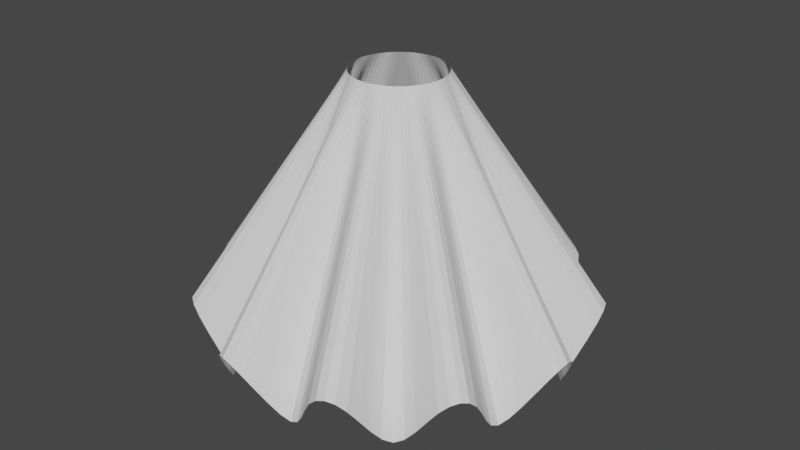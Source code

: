 # Source: Simple_TUT_Making_Skirt_0801.blend  (saved by Blender 4.4.32; exported with 4.5.12 LTS)
import bpy
from mathutils import Matrix  # noqa: F401  (used for matrix-valued properties, if any)

bpy.ops.wm.read_factory_settings(use_empty=True)
scene = bpy.context.scene
scene.name = 'Scene'

# ---- collections
col_collection = bpy.data.collections.new('Collection'); scene.collection.children.link(col_collection)

# ---- world
world_world = bpy.data.worlds.new('World'); scene.world = world_world
world_world.use_nodes = True; world_world.node_tree.nodes.clear()
_N = world_world.node_tree.nodes; _L = world_world.node_tree.links
n0 = _N.new('ShaderNodeOutputWorld'); n0.name = 'World Output'; n0.location = (300, 300)
n1 = _N.new('ShaderNodeBackground'); n1.name = 'Background'; n1.location = (10, 300)
n1.inputs[0].default_value = (0.05088, 0.05088, 0.05088, 1.0)
_L.new(n1.outputs[0], n0.inputs[0])
n0.is_active_output = True
world_world.color = (0.05088, 0.05088, 0.05088)
world_world.use_sun_shadow = False
world_world.sun_shadow_jitter_overblur = 0.0

# ---- meshes
me_cylinder = bpy.data.meshes.new('Cylinder')
me_cylinder.from_pydata([(-1.036e-08, 1.3, -0.4), (-6.656e-09, 0.2981, 1.0), (0.1893, 0.9819, -1.0), (0.05642, 0.2927, 1.0), (0.4832, 1.207, -0.4), (0.1108, 0.2767, 1.0), (0.7028, 1.094, -0.4), (0.1612, 0.2508, 1.0), (0.6901, 0.7237, -1.0), (0.2057, 0.2157, 1.0), (1.059, 0.7541, -0.4), (0.2428, 0.1729, 1.0), (1.183, 0.54, -0.4), (0.2712, 0.1238, 1.0), (0.9718, 0.2358, -1.0), (0.2897, 0.07028, 1.0), (1.299, 0.06186, -0.4), (0.2978, 0.01418, 1.0), (1.287, -0.185, -0.4), (0.2951, -0.04242, 1.0), (0.945, -0.3271, -1.0), (0.2817, -0.0975, 1.0), (1.126, -0.65, -0.4), (0.2582, -0.1491, 1.0), (0.9825, -0.8513, -0.4), (0.2253, -0.1952, 1.0), (0.6182, -0.7861, -1.0), (0.1843, -0.2343, 1.0), (0.5957, -1.155, -0.4), (0.1366, -0.265, 1.0), (0.3663, -1.247, -0.4), (0.08398, -0.286, 1.0), (0.09506, -0.9955, -1.0), (0.02834, -0.2968, 1.0), (-0.1236, -1.294, -0.4), (-0.02834, -0.2968, 1.0), (-0.3663, -1.247, -0.4), (-0.08398, -0.286, 1.0), (-0.4582, -0.8888, -1.0), (-0.1366, -0.265, 1.0), (-0.8036, -1.022, -0.4), (-0.1843, -0.2343, 1.0), (-0.9825, -0.8513, -0.4), (-0.2253, -0.1952, 1.0), (-0.866, -0.5, -1.0), (-0.2582, -0.1491, 1.0), (-1.229, -0.4252, -0.4), (-0.2817, -0.0975, 1.0), (-1.287, -0.185, -0.4), (-0.2951, -0.04242, 1.0), (-0.9989, 0.04758, -1.0), (-0.2978, 0.01418, 1.0), (-1.263, 0.3065, -0.4), (-0.2897, 0.07028, 1.0), (-1.183, 0.54, -0.4), (-0.2712, 0.1238, 1.0), (-0.8146, 0.5801, -1.0), (-0.2428, 0.1729, 1.0), (-0.8971, 0.9409, -0.4), (-0.2057, 0.2157, 1.0), (-0.7028, 1.094, -0.4), (-0.1612, 0.2508, 1.0), (-0.3717, 0.9284, -1.0), (-0.1108, 0.2767, 1.0), (-0.246, 1.277, -0.4), (-0.05642, 0.2927, 1.0)], [], [(0, 1, 3, 2), (2, 3, 5, 4), (4, 5, 7, 6), (6, 7, 9, 8), (8, 9, 11, 10), (10, 11, 13, 12), (12, 13, 15, 14), (14, 15, 17, 16), (16, 17, 19, 18), (18, 19, 21, 20), (20, 21, 23, 22), (22, 23, 25, 24), (24, 25, 27, 26), (26, 27, 29, 28), (28, 29, 31, 30), (30, 31, 33, 32), (32, 33, 35, 34), (34, 35, 37, 36), (36, 37, 39, 38), (38, 39, 41, 40), (40, 41, 43, 42), (42, 43, 45, 44), (44, 45, 47, 46), (46, 47, 49, 48), (48, 49, 51, 50), (50, 51, 53, 52), (52, 53, 55, 54), (54, 55, 57, 56), (56, 57, 59, 58), (58, 59, 61, 60), (60, 61, 63, 62), (62, 63, 65, 64), (64, 65, 1, 0)])
_uv = me_cylinder.uv_layers.new(name='UVMap')
_uv.uv.foreach_set('vector', [1.0, 0.5, 1.0, 1.0, 0.9697, 1.0, 0.9697, 0.5, 0.9697, 0.5, 0.9697, 1.0, 0.9394, 1.0, 0.9394, 0.5, 0.9394, 0.5, 0.9394, 1.0, 0.9091, 1.0, 0.9091, 0.5, 0.9091, 0.5, 0.9091, 1.0, 0.8788, 1.0, 0.8788, 0.5, 0.8788, 0.5, 0.8788, 1.0, 0.8485, 1.0, 0.8485, 0.5, 0.8485, 0.5, 0.8485, 1.0, 0.8182, 1.0, 0.8182, 0.5, 0.8182, 0.5, 0.8182, 1.0, 0.7879, 1.0, 0.7879, 0.5, 0.7879, 0.5, 0.7879, 1.0, 0.7576, 1.0, 0.7576, 0.5, 0.7576, 0.5, 0.7576, 1.0, 0.7273, 1.0, 0.7273, 0.5, 0.7273, 0.5, 0.7273, 1.0, 0.697, 1.0, 0.697, 0.5, 0.697, 0.5, 0.697, 1.0, 0.6667, 1.0, 0.6667, 0.5, 0.6667, 0.5, 0.6667, 1.0, 0.6364, 1.0, 0.6364, 0.5, 0.6364, 0.5, 0.6364, 1.0, 0.6061, 1.0, 0.6061, 0.5, 0.6061, 0.5, 0.6061, 1.0, 0.5758, 1.0, 0.5758, 0.5, 0.5758, 0.5, 0.5758, 1.0, 0.5455, 1.0, 0.5455, 0.5, 0.5455, 0.5, 0.5455, 1.0, 0.5152, 1.0, 0.5152, 0.5, 0.5152, 0.5, 0.5152, 1.0, 0.4848, 1.0, 0.4848, 0.5, 0.4848, 0.5, 0.4848, 1.0, 0.4545, 1.0, 0.4545, 0.5, 0.4545, 0.5, 0.4545, 1.0, 0.4242, 1.0, 0.4242, 0.5, 0.4242, 0.5, 0.4242, 1.0, 0.3939, 1.0, 0.3939, 0.5, 0.3939, 0.5, 0.3939, 1.0, 0.3636, 1.0, 0.3636, 0.5, 0.3636, 0.5, 0.3636, 1.0, 0.3333, 1.0, 0.3333, 0.5, 0.3333, 0.5, 0.3333, 1.0, 0.303, 1.0, 0.303, 0.5, 0.303, 0.5, 0.303, 1.0, 0.2727, 1.0, 0.2727, 0.5, 0.2727, 0.5, 0.2727, 1.0, 0.2424, 1.0, 0.2424, 0.5, 0.2424, 0.5, 0.2424, 1.0, 0.2121, 1.0, 0.2121, 0.5, 0.2121, 0.5, 0.2121, 1.0, 0.1818, 1.0, 0.1818, 0.5, 0.1818, 0.5, 0.1818, 1.0, 0.1515, 1.0, 0.1515, 0.5, 0.1515, 0.5, 0.1515, 1.0, 0.1212, 1.0, 0.1212, 0.5, 0.1212, 0.5, 0.1212, 1.0, 0.09091, 1.0, 0.09091, 0.5, 0.09091, 0.5, 0.09091, 1.0, 0.06061, 1.0, 0.06061, 0.5, 0.06061, 0.5, 0.06061, 1.0, 0.0303, 1.0, 0.0303, 0.5, 0.0303, 0.5, 0.0303, 1.0, 4.47e-07, 1.0, 4.47e-07, 0.5])
me_cylinder.update()

# ---- objects
ob_cylinder = bpy.data.objects.new('Cylinder', me_cylinder)

# ---- transforms, parenting, visibility, modifiers, constraints
ob_cylinder.location = (0.0, 0.0, 0.0)
_m = ob_cylinder.modifiers.new('Subdivision', 'SUBSURF')
_m.levels = 2

# ---- collection membership
col_collection.objects.link(ob_cylinder)

# ---- scene / render settings (as saved in the file)
scene.frame_start = 1; scene.frame_end = 250; scene.frame_set(1)
scene.render.engine = 'BLENDER_EEVEE_NEXT'
scene.view_settings.view_transform = 'Filmic'
bpy.context.view_layer.update()

# ---- added for rendering (the .blend has no active camera and no usable light): camera, sun
cam_auto = bpy.data.cameras.new('AutoCamera')
cam_auto.lens = 50.0
cam_auto.sensor_width = 36.0
cam_auto.clip_end = 1000.0
ob_auto_camera = bpy.data.objects.new('AutoCamera', cam_auto)
scene.collection.objects.link(ob_auto_camera)
ob_auto_camera.location = (3.86676, -4.63011, 3.0887)
ob_auto_camera.rotation_euler = (1.09748, -7.21219e-08, 0.694738)
scene.camera = ob_auto_camera
light_auto_sun = bpy.data.lights.new('AutoSun', 'SUN')
light_auto_sun.energy = 3.0
light_auto_sun.angle = 0.0523599
ob_auto_sun = bpy.data.objects.new('AutoSun', light_auto_sun)
scene.collection.objects.link(ob_auto_sun)
ob_auto_sun.rotation_euler = (0.872665, 0.174533, 0.523599)
bpy.context.view_layer.update()
